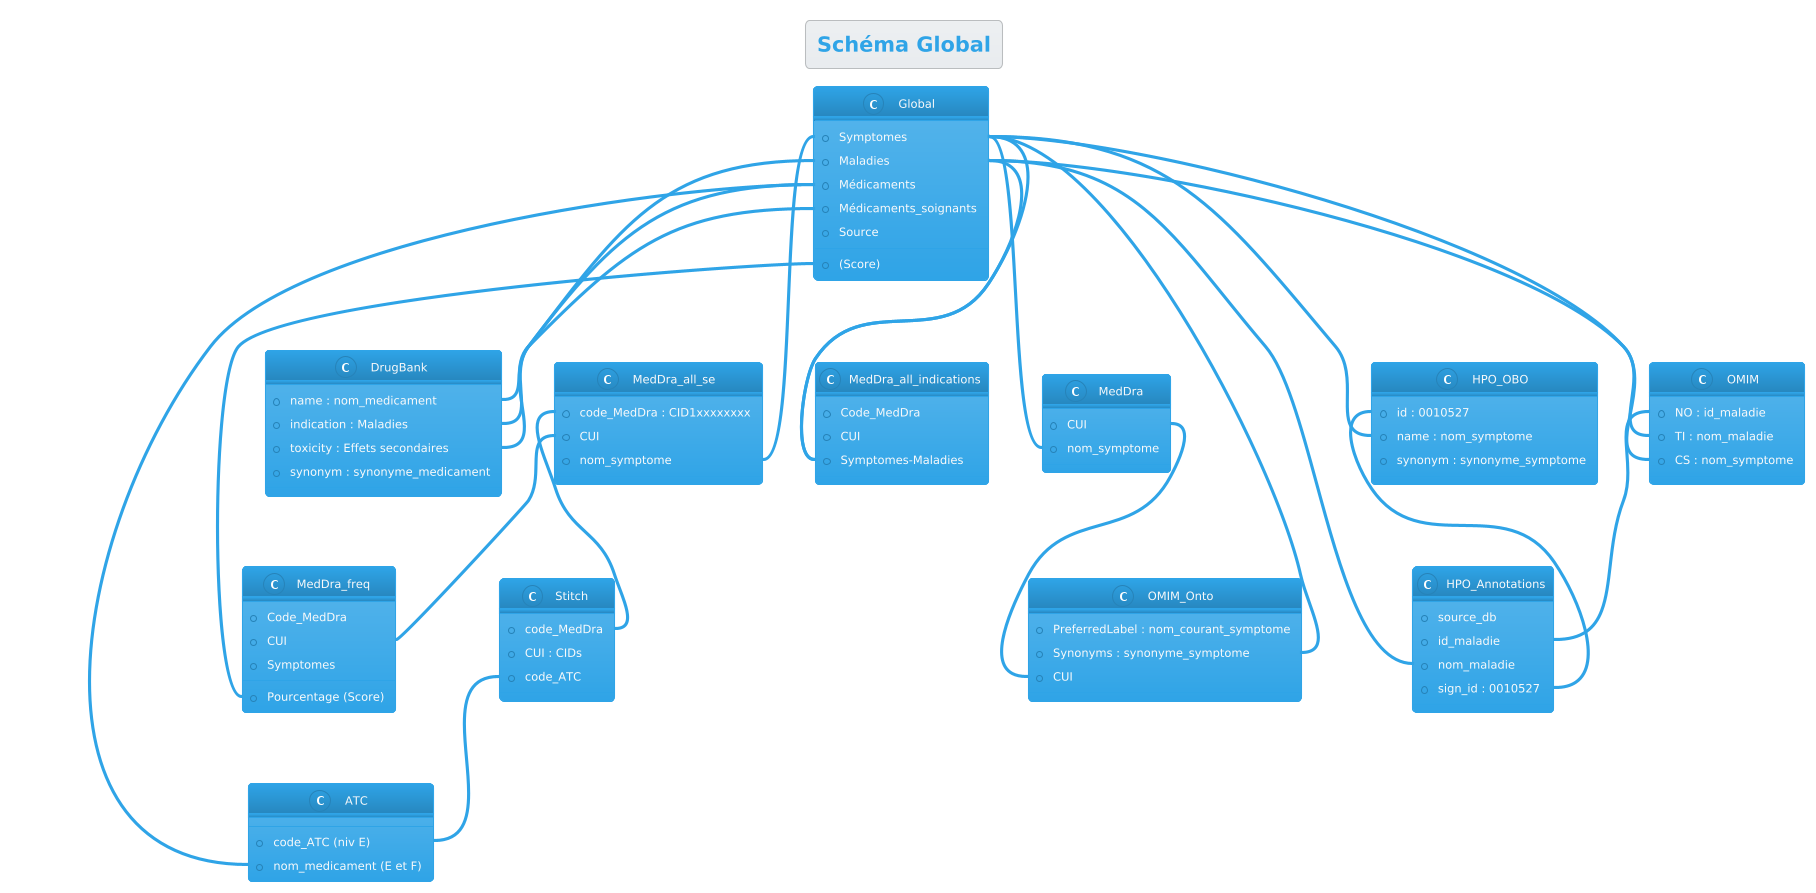

The diagram above was rendered by PlantUML. Its source (embedded in the PNG):
@startuml
!theme cerulean
skinparam shadowing false

title Schéma Global


class Global{
    + Symptomes
    + Maladies
    + Médicaments
    + Médicaments_soignants
    + Source
    + (Score)
}

class MedDra_all_se {
    + code_MedDra : CID1xxxxxxxx
    + CUI
    + nom_symptome
}

class Stitch{
    + code_MedDra 
    + CUI : CIDs
    + code_ATC
}

class ATC{
    + code_ATC (niv E)
    + nom_medicament (E et F)
}

class HPO_Annotations {
    + source_db
    + id_maladie 
    + nom_maladie
    + sign_id : 0010527
}

class HPO_OBO{
    + id : 0010527
    + name : nom_symptome
    + synonym : synonyme_symptome
}

class OMIM_Onto {
    + PreferredLabel : nom_courant_symptome
    + Synonyms : synonyme_symptome
    + CUI
}

class OMIM{
    + NO : id_maladie
    + TI : nom_maladie
    + CS : nom_symptome 
}

class MedDra {
    + CUI
    + nom_symptome
}

class DrugBank {
    + name : nom_medicament
    + indication : Maladies
    + toxicity : Effets secondaires
    + synonym : synonyme_medicament
}


class MedDra_all_indications {
    + Code_MedDra
    + CUI
    + Symptomes-Maladies
}

class MedDra_freq{
    + Code_MedDra
    + CUI
    + Pourcentage (Score)
    + Symptomes  
}

Global::Symptomes -- HPO_OBO::nom_symptome
Global::Symptomes -- MedDra::nom_symptome
Global::Symptomes -- OMIM::nom_symptome
Global::Maladies -- DrugBank::indication
Global::Médicaments -- DrugBank::toxicity
Global::Symptomes -- MedDra_all_indications::Symptomes
Global::Symptomes -- MedDra_all_se::nom_symptome


HPO_OBO::id -- HPO_Annotations::sign_id
HPO_Annotations::nom_maladie -- Global::Maladies


MedDra::CUI--OMIM_Onto::CUI
OMIM_Onto::Synonyms-- Global::Symptomes

OMIM::nom_maladie--Global::Maladies
OMIM::id_maladie--HPO_Annotations::id_maladie


ATC::nom_medicament -- Global::Médicaments
MedDra_all_se::code_MedDra -- Stitch::code_MedDra
Stitch::code_ATC-- ATC::code_ATC 
MedDra_freq::Pourcentage -- Global::Score
MedDra_all_se::CUI -- MedDra_freq::CUI
MedDra_all_indications::Symptomes -- Global::Maladies


DrugBank::name -- Global::Médicaments_soignants
@enduml